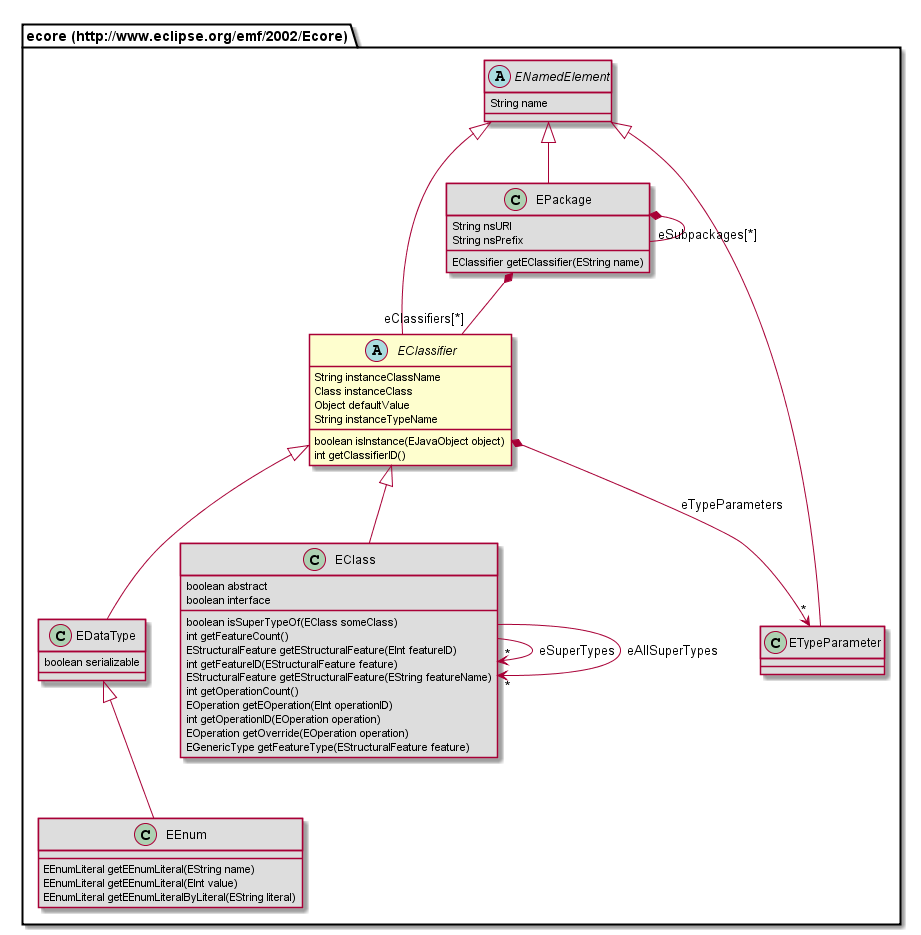

The diagram above was rendered by PlantUML. Its source (embedded in the PNG):
@startuml
abstract class "ecore (http://www.eclipse.org/emf/2002/Ecore).EClassifier" {
	String instanceClassName
	Class instanceClass
	Object defaultValue
	String instanceTypeName
	boolean isInstance(EJavaObject object)
	int getClassifierID()
}
class "ecore (http://www.eclipse.org/emf/2002/Ecore).EDataType" #DDDDDD {
	boolean serializable
}
class "ecore (http://www.eclipse.org/emf/2002/Ecore).EPackage" #DDDDDD {
	String nsURI
	String nsPrefix
	EClassifier getEClassifier(EString name)
}
class "ecore (http://www.eclipse.org/emf/2002/Ecore).EEnum" #DDDDDD {
	EEnumLiteral getEEnumLiteral(EString name)
	EEnumLiteral getEEnumLiteral(EInt value)
	EEnumLiteral getEEnumLiteralByLiteral(EString literal)
}
abstract class "ecore (http://www.eclipse.org/emf/2002/Ecore).ENamedElement" #DDDDDD {
	String name
}
class "ecore (http://www.eclipse.org/emf/2002/Ecore).EClass" #DDDDDD {
	boolean abstract
	boolean interface
	boolean isSuperTypeOf(EClass someClass)
	int getFeatureCount()
	EStructuralFeature getEStructuralFeature(EInt featureID)
	int getFeatureID(EStructuralFeature feature)
	EStructuralFeature getEStructuralFeature(EString featureName)
	int getOperationCount()
	EOperation getEOperation(EInt operationID)
	int getOperationID(EOperation operation)
	EOperation getOverride(EOperation operation)
	EGenericType getFeatureType(EStructuralFeature feature)
}
class "ecore (http://www.eclipse.org/emf/2002/Ecore).ETypeParameter" #DDDDDD {
}
"ecore (http://www.eclipse.org/emf/2002/Ecore).EClassifier" <|-- "ecore (http://www.eclipse.org/emf/2002/Ecore).EDataType"
"ecore (http://www.eclipse.org/emf/2002/Ecore).ENamedElement" <|-- "ecore (http://www.eclipse.org/emf/2002/Ecore).EPackage"
"ecore (http://www.eclipse.org/emf/2002/Ecore).EDataType" <|-- "ecore (http://www.eclipse.org/emf/2002/Ecore).EEnum"
"ecore (http://www.eclipse.org/emf/2002/Ecore).EClassifier" <|-- "ecore (http://www.eclipse.org/emf/2002/Ecore).EClass"
"ecore (http://www.eclipse.org/emf/2002/Ecore).ENamedElement" <|-- "ecore (http://www.eclipse.org/emf/2002/Ecore).ETypeParameter"
"ecore (http://www.eclipse.org/emf/2002/Ecore).ENamedElement" <|-- "ecore (http://www.eclipse.org/emf/2002/Ecore).EClassifier"
"ecore (http://www.eclipse.org/emf/2002/Ecore).EPackage" *-- "eClassifiers[*]" "ecore (http://www.eclipse.org/emf/2002/Ecore).EClassifier"
"ecore (http://www.eclipse.org/emf/2002/Ecore).EPackage" *-- "eSubpackages[*]" "ecore (http://www.eclipse.org/emf/2002/Ecore).EPackage"
"ecore (http://www.eclipse.org/emf/2002/Ecore).EClass" --> "*" "ecore (http://www.eclipse.org/emf/2002/Ecore).EClass" : eSuperTypes
"ecore (http://www.eclipse.org/emf/2002/Ecore).EClass" --> "*" "ecore (http://www.eclipse.org/emf/2002/Ecore).EClass" : eAllSuperTypes
"ecore (http://www.eclipse.org/emf/2002/Ecore).EClassifier" *--> "*" "ecore (http://www.eclipse.org/emf/2002/Ecore).ETypeParameter" : eTypeParameters
@enduml